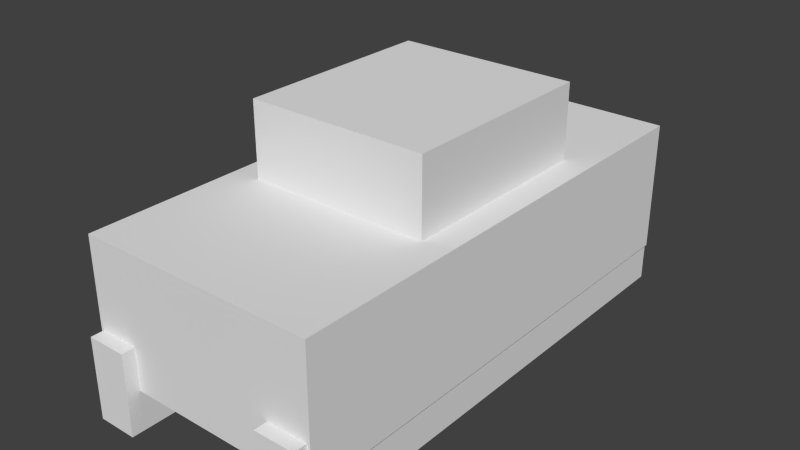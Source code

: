 # Source: M4_Collision.blend  (saved by Blender 2.80.75; exported with 4.5.12 LTS)
import bpy
from mathutils import Matrix  # noqa: F401  (used for matrix-valued properties, if any)

bpy.ops.wm.read_factory_settings(use_empty=True)
scene = bpy.context.scene
scene.name = 'Scene'

# ---- collections
col_collection_1 = bpy.data.collections.new('Collection 1'); scene.collection.children.link(col_collection_1)

# ---- world
world_world = bpy.data.worlds.new('World'); scene.world = world_world
world_world.color = (0.05088, 0.05088, 0.05088)
world_world.use_sun_shadow = False
world_world.sun_shadow_jitter_overblur = 0.0
world_world.cycles.sampling_method = 'MANUAL'
world_world.cycles.sample_map_resolution = 256

# ---- meshes
me_cube_002 = bpy.data.meshes.new('Cube.002')
me_cube_002.from_pydata([(-1.0, -1.0, -1.0), (-1.0, -1.0, 1.0), (-1.0, 1.0, -1.0), (-1.0, 1.0, 1.0), (1.0, -1.0, -1.0), (1.0, -1.0, 1.0), (1.0, 1.0, -1.0), (1.0, 1.0, 1.0)], [], [(0, 1, 3, 2), (2, 3, 7, 6), (6, 7, 5, 4), (4, 5, 1, 0), (2, 6, 4, 0), (7, 3, 1, 5)])
_uv = me_cube_002.uv_layers.new(name='UVMap')
_uv.uv.foreach_set('vector', [0.375, 0.0, 0.625, 0.0, 0.625, 0.25, 0.375, 0.25, 0.375, 0.25, 0.625, 0.25, 0.625, 0.5, 0.375, 0.5, 0.375, 0.5, 0.625, 0.5, 0.625, 0.75, 0.375, 0.75, 0.375, 0.75, 0.625, 0.75, 0.625, 1.0, 0.375, 1.0, 0.125, 0.5, 0.375, 0.5, 0.375, 0.75, 0.125, 0.75, 0.625, 0.5, 0.875, 0.5, 0.875, 0.75, 0.625, 0.75])
me_cube_002.materials.append(None)
me_cube_002.use_remesh_preserve_volume = False
me_cube_002.use_remesh_preserve_attributes = False
me_cube_002.use_mirror_vertex_groups = False
me_cube_002.update()
me_cube_003 = bpy.data.meshes.new('Cube.003')
me_cube_003.from_pydata([(-1.0, -1.0, -1.0), (-1.0, -1.0, 1.0), (-1.0, 1.0, -1.0), (-1.0, 1.0, 1.0), (1.0, -1.0, -1.0), (1.0, -1.0, 1.0), (1.0, 1.0, -1.0), (1.0, 1.0, 1.0)], [], [(0, 1, 3, 2), (2, 3, 7, 6), (6, 7, 5, 4), (4, 5, 1, 0), (2, 6, 4, 0), (7, 3, 1, 5)])
_uv = me_cube_003.uv_layers.new(name='UVMap')
_uv.uv.foreach_set('vector', [0.375, 0.0, 0.625, 0.0, 0.625, 0.25, 0.375, 0.25, 0.375, 0.25, 0.625, 0.25, 0.625, 0.5, 0.375, 0.5, 0.375, 0.5, 0.625, 0.5, 0.625, 0.75, 0.375, 0.75, 0.375, 0.75, 0.625, 0.75, 0.625, 1.0, 0.375, 1.0, 0.125, 0.5, 0.375, 0.5, 0.375, 0.75, 0.125, 0.75, 0.625, 0.5, 0.875, 0.5, 0.875, 0.75, 0.625, 0.75])
me_cube_003.materials.append(None)
me_cube_003.use_remesh_preserve_volume = False
me_cube_003.use_remesh_preserve_attributes = False
me_cube_003.use_mirror_vertex_groups = False
me_cube_003.update()
me_cube_004 = bpy.data.meshes.new('Cube.004')
me_cube_004.from_pydata([(-1.0, -1.0, -1.0), (-1.0, -1.0, 1.0), (-1.0, 1.0, -1.0), (-1.0, 1.0, 1.0), (1.0, -1.0, -1.0), (1.0, -1.0, 1.0), (1.0, 1.0, -1.0), (1.0, 1.0, 1.0)], [], [(0, 1, 3, 2), (2, 3, 7, 6), (6, 7, 5, 4), (4, 5, 1, 0), (2, 6, 4, 0), (7, 3, 1, 5)])
_uv = me_cube_004.uv_layers.new(name='UVMap')
_uv.uv.foreach_set('vector', [0.375, 0.0, 0.625, 0.0, 0.625, 0.25, 0.375, 0.25, 0.375, 0.25, 0.625, 0.25, 0.625, 0.5, 0.375, 0.5, 0.375, 0.5, 0.625, 0.5, 0.625, 0.75, 0.375, 0.75, 0.375, 0.75, 0.625, 0.75, 0.625, 1.0, 0.375, 1.0, 0.125, 0.5, 0.375, 0.5, 0.375, 0.75, 0.125, 0.75, 0.625, 0.5, 0.875, 0.5, 0.875, 0.75, 0.625, 0.75])
me_cube_004.materials.append(None)
me_cube_004.use_remesh_preserve_volume = False
me_cube_004.use_remesh_preserve_attributes = False
me_cube_004.use_mirror_vertex_groups = False
me_cube_004.update()
me_cube_005 = bpy.data.meshes.new('Cube.005')
me_cube_005.from_pydata([(-1.0, -1.0, -1.0), (-1.0, -1.0, 1.0), (-1.0, 1.0, -1.0), (-1.0, 1.0, 1.0), (1.0, -1.0, -1.0), (1.0, -1.0, 1.0), (1.0, 1.0, -1.0), (1.0, 1.0, 1.0)], [], [(0, 1, 3, 2), (2, 3, 7, 6), (6, 7, 5, 4), (4, 5, 1, 0), (2, 6, 4, 0), (7, 3, 1, 5)])
_uv = me_cube_005.uv_layers.new(name='UVMap')
_uv.uv.foreach_set('vector', [0.375, 0.0, 0.625, 0.0, 0.625, 0.25, 0.375, 0.25, 0.375, 0.25, 0.625, 0.25, 0.625, 0.5, 0.375, 0.5, 0.375, 0.5, 0.625, 0.5, 0.625, 0.75, 0.375, 0.75, 0.375, 0.75, 0.625, 0.75, 0.625, 1.0, 0.375, 1.0, 0.125, 0.5, 0.375, 0.5, 0.375, 0.75, 0.125, 0.75, 0.625, 0.5, 0.875, 0.5, 0.875, 0.75, 0.625, 0.75])
me_cube_005.materials.append(None)
me_cube_005.use_remesh_preserve_volume = False
me_cube_005.use_remesh_preserve_attributes = False
me_cube_005.use_mirror_vertex_groups = False
me_cube_005.update()

# ---- objects
ob_cube = bpy.data.objects.new('Cube', me_cube_002)
ob_cube_001 = bpy.data.objects.new('Cube.001', me_cube_003)
ob_cube_002 = bpy.data.objects.new('Cube.002', me_cube_004)
ob_cube_003 = bpy.data.objects.new('Cube.003', me_cube_005)

# ---- transforms, parenting, visibility, modifiers, constraints
ob_cube.location = (0.0, 0.1248, 1.167)
ob_cube.scale = (1.3, 2.695, 0.7174)
ob_cube.lineart.crease_threshold = 0.0
ob_cube_001.location = (0.0, 0.2837, 2.262)
ob_cube_001.scale = (1.0, 1.126, 0.4342)
ob_cube_001.lineart.crease_threshold = 0.0
ob_cube_002.location = (-1.051, 0.07115, 0.4652)
ob_cube_002.scale = (0.2185, 2.786, 0.449)
ob_cube_002.lineart.crease_threshold = 0.0
ob_cube_003.location = (1.045, 0.07115, 0.4652)
ob_cube_003.scale = (0.2185, 2.786, 0.449)
ob_cube_003.lineart.crease_threshold = 0.0

# ---- collection membership
scene.collection.objects.link(ob_cube)
scene.collection.objects.link(ob_cube_001)
scene.collection.objects.link(ob_cube_002)
scene.collection.objects.link(ob_cube_003)

# ---- scene / render settings (as saved in the file)
scene.frame_start = 1; scene.frame_end = 250; scene.frame_set(836)
scene.render.engine = 'BLENDER_EEVEE_NEXT'
scene.render.image_settings.compression = 90
scene.render.resolution_percentage = 50
scene.render.dither_intensity = 0.0
scene.cycles.use_denoising = False
scene.cycles.samples = 10
scene.cycles.sampling_pattern = 'TABULATED_SOBOL'
scene.cycles.light_sampling_threshold = 0.0
scene.cycles.use_adaptive_sampling = False
scene.cycles.use_light_tree = False
scene.cycles.blur_glossy = 0.0
scene.cycles.volume_bounces = 1
scene.cycles.pixel_filter_type = 'GAUSSIAN'
scene.cycles.sample_clamp_indirect = 0.0
scene.view_settings.view_transform = 'Standard'
bpy.context.view_layer.update()

# ---- added for rendering (the .blend has no active camera and no usable light): camera, sun
cam_auto = bpy.data.cameras.new('AutoCamera')
cam_auto.lens = 50.0
cam_auto.sensor_width = 36.0
cam_auto.clip_end = 1000.0
ob_auto_camera = bpy.data.objects.new('AutoCamera', cam_auto)
scene.collection.objects.link(ob_auto_camera)
ob_auto_camera.location = (6.20601, -7.37606, 6.32094)
ob_auto_camera.rotation_euler = (1.09748, -7.21219e-08, 0.694738)
scene.camera = ob_auto_camera
light_auto_sun = bpy.data.lights.new('AutoSun', 'SUN')
light_auto_sun.energy = 3.0
light_auto_sun.angle = 0.0523599
ob_auto_sun = bpy.data.objects.new('AutoSun', light_auto_sun)
scene.collection.objects.link(ob_auto_sun)
ob_auto_sun.rotation_euler = (0.872665, 0.174533, 0.523599)
bpy.context.view_layer.update()
